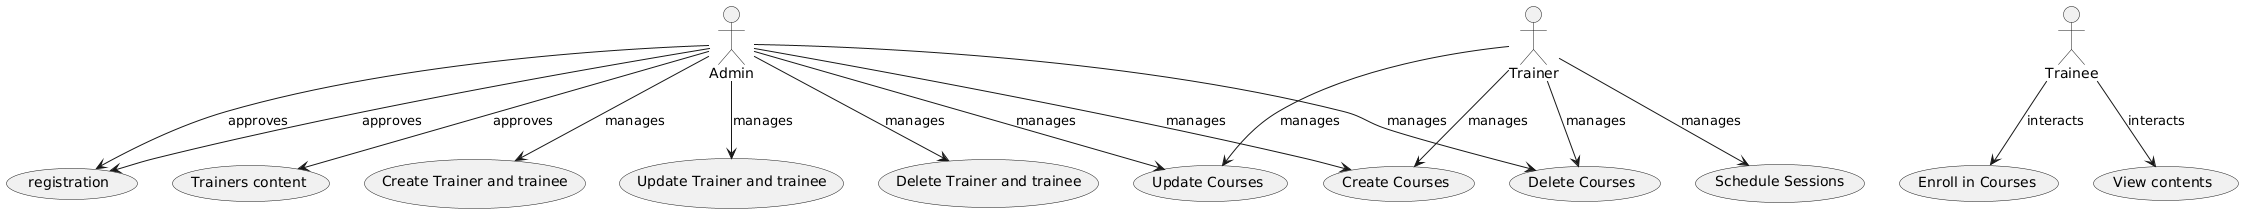

The diagram above was rendered by PlantUML. Its source (embedded in the PNG):
@startuml
actor Admin
actor Trainer
actor Trainee

(Admin) --> (registration) : approves
(Admin) --> (registration) : approves
(Admin) --> (Trainers content) : approves

(Admin) --> (Create Trainer and trainee) : manages
(Admin) --> (Update Trainer and trainee) : manages
(Admin) --> (Delete Trainer and trainee) : manages
(Admin) --> (Create Courses) : manages
(Admin) --> (Update Courses) : manages
(Admin) --> (Delete Courses) : manages

(Trainer) --> (Create Courses) : manages
(Trainer) --> (Update Courses) : manages
(Trainer) --> (Delete Courses) : manages
(Trainer) --> (Schedule Sessions) : manages

(Trainee) --> (Enroll in Courses) : interacts
(Trainee) --> (View contents) : interacts
@enduml